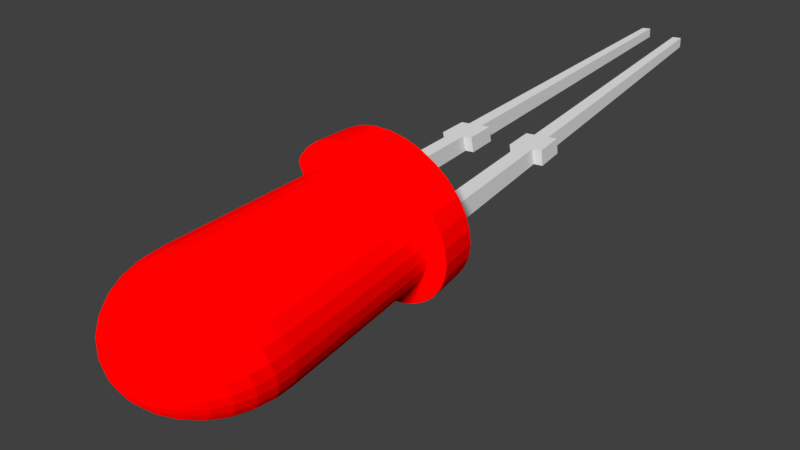 # Source: LED.blend  (saved by Blender 2.77.0; exported with 4.5.12 LTS)
import bpy
from mathutils import Matrix  # noqa: F401  (used for matrix-valued properties, if any)

bpy.ops.wm.read_factory_settings(use_empty=True)
scene = bpy.context.scene
scene.name = 'Scene'

# ---- collections
col_collection_1 = bpy.data.collections.new('Collection 1'); scene.collection.children.link(col_collection_1)

# ---- materials (node trees are filled in below, after node groups)
mat_led_epoxy = bpy.data.materials.new('LED Epoxy')
mat_led_epoxy.alpha_threshold = 0.0
mat_led_epoxy.use_transparent_shadow = False
mat_led_epoxy.diffuse_color = (1.0, 0.0, 0.0, 1.0)
mat_led_epoxy.roughness = 0.5
mat_chrome = bpy.data.materials.new('Chrome')
mat_chrome.alpha_threshold = 0.0
mat_chrome.use_transparent_shadow = False
mat_chrome.diffuse_color = (0.6038, 0.6038, 0.6038, 1.0)
mat_chrome.roughness = 0.5
mat_chip = bpy.data.materials.new('Chip')
mat_chip.alpha_threshold = 0.0
mat_chip.use_transparent_shadow = False
mat_chip.diffuse_color = (0.07999, 0.07999, 0.07999, 1.0)
mat_chip.roughness = 0.5
mat_gold = bpy.data.materials.new('Gold')
mat_gold.alpha_threshold = 0.0
mat_gold.use_transparent_shadow = False
mat_gold.diffuse_color = (0.6766, 0.8, 0.0, 1.0)
mat_gold.roughness = 0.5

# ---- material node trees

# ---- world
world_world = bpy.data.worlds.new('World'); scene.world = world_world
world_world.color = (0.05088, 0.05088, 0.05088)
world_world.use_sun_shadow = False
world_world.sun_shadow_jitter_overblur = 0.0
world_world.cycles.sampling_method = 'MANUAL'

# ---- cameras
cam_camera = bpy.data.cameras.new('Camera')
cam_camera.clip_end = 100.0
cam_camera.lens = 35.0
cam_camera.sensor_width = 58.93
cam_camera.sensor_height = 18.0
cam_camera.ortho_scale = 7.314
cam_camera.shift_x = -0.23
cam_camera.dof.focus_distance = 0.0
cam_camera.dof.aperture_fstop = 128.0

# ---- lights
light_lamp = bpy.data.lights.new('Lamp', 'SUN')
light_lamp.transmission_factor = 0.0
light_lamp.cutoff_distance = 30.0
light_lamp.angle = 0.1993
light_lamp.energy = 4.39
light_lamp.shadow_buffer_clip_start = 1.001
light_lamp.shadow_soft_size = 0.1
light_lamp.shadow_cascade_max_distance = 1000.0

# ---- meshes
me_led_leads = bpy.data.meshes.new('LED Leads')
me_led_leads.from_pydata([(0.0, 1.5, 0.7969), (0.0, 1.45, 3.797), (0.2829, 1.422, 3.797), (0.2926, 1.471, 0.7969), (-1.5, 1.448e-06, 0.7969), (-1.5, -1.231, 0.7969), (-1.379, -1.379, 0.7969), (-1.083, -1.621, 0.7969), (-0.7462, -1.802, 0.7969), (-0.3804, -1.913, 0.7969), (-6.354e-07, -1.95, 0.7969), (0.3804, -1.913, 0.7969), (0.7462, -1.802, 0.7969), (1.083, -1.621, 0.7969), (1.379, -1.379, 0.7969), (1.621, -1.083, 0.7969), (1.802, -0.7462, 0.7969), (1.913, -0.3804, 0.7969), (1.95, 1.472e-07, 0.7969), (1.913, 0.3804, 0.7969), (1.802, 0.7462, 0.7969), (1.621, 1.083, 0.7969), (1.379, 1.379, 0.7969), (1.083, 1.621, 0.7969), (0.7462, 1.802, 0.7969), (0.3804, 1.913, 0.7969), (0.0, 1.95, 0.7969), (-0.3804, 1.913, 0.7969), (-0.7462, 1.802, 0.7969), (-1.083, 1.621, 0.7969), (-1.379, 1.379, 0.7969), (-1.5, 1.231, 0.7969), (-1.471, 0.2926, 0.7969), (-1.471, -0.2926, 0.7969), (-1.386, -0.574, 0.7969), (-1.386, 0.574, 0.7969), (-1.247, 0.8334, 0.7969), (-1.247, -0.8334, 0.7969), (-1.061, -1.061, 0.7969), (-1.061, 1.061, 0.7969), (-0.8334, 1.247, 0.7969), (-0.8334, -1.247, 0.7969), (-0.574, 1.386, 0.7969), (-0.574, -1.386, 0.7969), (-0.2926, -1.471, 0.7969), (-0.2926, 1.471, 0.7969), (-4.888e-07, -1.5, 0.7969), (0.2926, -1.471, 0.7969), (0.574, -1.386, 0.7969), (0.574, 1.386, 0.7969), (0.8334, 1.247, 0.7969), (0.8334, -1.247, 0.7969), (1.061, -1.061, 0.7969), (1.061, 1.061, 0.7969), (1.247, 0.8334, 0.7969), (1.247, -0.8334, 0.7969), (1.386, 0.574, 0.7969), (1.386, -0.574, 0.7969), (1.471, -0.2926, 0.7969), (1.471, 0.2926, 0.7969), (1.5, 1.132e-07, 0.7969), (-0.2829, 1.422, 3.797), (0.5549, 1.34, 3.797), (-1.5, -1.231, -0.003061), (-1.5, 1.231, -0.003061), (-1.379, -1.379, -0.003061), (-1.083, -1.621, -0.003061), (-0.7462, -1.802, -0.003061), (-0.3804, -1.913, -0.003061), (-6.354e-07, -1.95, -0.003061), (0.3804, -1.913, -0.003061), (0.7462, -1.802, -0.003061), (1.083, -1.621, -0.003061), (1.379, -1.379, -0.003061), (1.621, -1.083, -0.003061), (1.802, -0.7462, -0.003061), (1.913, -0.3804, -0.003061), (1.95, 1.472e-07, -0.003061), (1.913, 0.3804, -0.003061), (1.802, 0.7462, -0.003061), (1.621, 1.083, -0.003061), (1.379, 1.379, -0.003061), (1.083, 1.621, -0.003061), (0.7462, 1.802, -0.003061), (0.3804, 1.913, -0.003061), (0.0, 1.95, -0.003061), (-0.3804, 1.913, -0.003061), (-0.7462, 1.802, -0.003061), (-1.083, 1.621, -0.003061), (-1.379, 1.379, -0.003061), (-1.45, 1.4e-06, 3.797), (-1.422, 0.2829, 3.797), (-1.422, 0.2829, 3.797), (-1.384, 0.4088, 3.797), (-1.34, 0.5549, 3.797), (-1.206, 0.8056, 3.797), (-1.025, 1.025, 3.797), (-0.8056, 1.206, 3.797), (-0.5549, 1.34, 3.797), (0.8056, 1.206, 3.797), (1.025, 1.025, 3.797), (1.206, 0.8056, 3.797), (1.34, 0.5549, 3.797), (1.422, 0.2829, 3.797), (1.45, 1.095e-07, 3.797), (1.422, -0.2829, 3.797), (1.34, -0.5549, 3.797), (1.206, -0.8056, 3.797), (1.025, -1.025, 3.797), (0.8056, -1.206, 3.797), (0.8056, -1.206, 3.797), (0.5549, -1.34, 3.797), (0.2829, -1.422, 3.797), (-4.725e-07, -1.45, 3.797), (-0.2829, -1.422, 3.797), (-0.5549, -1.34, 3.797), (-0.8056, -1.206, 3.797), (-1.025, -1.025, 3.797), (-1.206, -0.8056, 3.797), (-1.34, -0.5549, 3.797), (-1.422, -0.2829, 3.797), (-1.448, -0.02386, 3.797), (-1.45, 7.001e-07, 3.797), (-1.025, 0.0, 4.822), (-0.8056, 0.0, 5.003), (-0.7901, 0.1572, 5.003), (-1.006, 0.2, 4.822), (-1.206, 0.0, 4.603), (-1.182, 0.2352, 4.603), (-1.006, -0.2, 4.822), (-0.7901, -0.1572, 5.003), (-0.5549, 0.0, 5.137), (-0.5442, 0.1083, 5.137), (-0.7443, 0.3083, 5.003), (-0.9473, 0.3924, 4.822), (-1.34, 0.0, 4.352), (-1.314, 0.2613, 4.352), (-1.182, -0.2352, 4.603), (-1.114, 0.4614, 4.603), (-0.9473, -0.3924, 4.822), (-0.7443, -0.3083, 5.003), (-0.5442, -0.1083, 5.137), (-0.2829, 0.0, 5.219), (-0.2774, 0.05519, 5.219), (-0.5127, 0.2123, 5.137), (-0.6698, 0.4476, 5.003), (-0.8525, 0.5696, 4.822), (-1.422, 0.0, 4.08), (-1.395, 0.2774, 4.08), (-1.314, -0.2613, 4.352), (-1.238, 0.5127, 4.352), (-1.114, -0.4614, 4.603), (-1.002, 0.6698, 4.603), (-0.8525, -0.5696, 4.822), (-0.6698, -0.4476, 5.003), (-0.5127, -0.2123, 5.137), (-0.2774, -0.05519, 5.219), (1.384e-07, -3.341e-07, 5.247), (-0.2613, 0.1083, 5.219), (-0.4614, 0.3083, 5.137), (-0.5696, 0.5696, 5.003), (-0.725, 0.725, 4.822), (-1.45, 0.0, 3.797), (-1.395, -0.2774, 4.08), (-1.314, 0.5442, 4.08), (-1.238, -0.5127, 4.352), (-1.114, 0.7443, 4.352), (-1.002, -0.6698, 4.603), (-0.8525, 0.8525, 4.603), (-0.725, -0.725, 4.822), (-0.5696, -0.5696, 5.003), (-0.4614, -0.3083, 5.137), (-0.2613, -0.1083, 5.219), (-0.2352, 0.1572, 5.219), (-0.3924, 0.3924, 5.137), (-0.4476, 0.6698, 5.003), (-0.5696, 0.8525, 4.822), (-1.422, -0.2829, 3.797), (-1.34, 0.5549, 3.797), (-1.314, -0.5442, 4.08), (-1.182, 0.7901, 4.08), (-1.114, -0.7443, 4.352), (-0.9473, 0.9473, 4.352), (-0.8525, -0.8525, 4.603), (-0.6698, 1.002, 4.603), (-0.5696, -0.8525, 4.822), (-0.4476, -0.6698, 5.003), (-0.3924, -0.3924, 5.137), (-0.2352, -0.1572, 5.219), (-0.2, 0.2, 5.219), (-0.3083, 0.4614, 5.137), (-0.3083, 0.7443, 5.003), (-0.3924, 0.9473, 4.822), (-1.34, -0.5549, 3.797), (-1.206, 0.8056, 3.797), (-1.182, -0.7901, 4.08), (-1.006, 1.006, 4.08), (-0.9473, -0.9473, 4.352), (-0.7443, 1.114, 4.352), (-0.6698, -1.002, 4.603), (-0.4614, 1.114, 4.603), (-0.3924, -0.9473, 4.822), (-0.3083, -0.7443, 5.003), (-0.3083, -0.4614, 5.137), (-0.2, -0.2, 5.219), (-0.1572, 0.2352, 5.219), (-0.2123, 0.5127, 5.137), (-0.1572, 0.7901, 5.003), (-0.2, 1.006, 4.822), (-1.206, -0.8056, 3.797), (-1.025, 1.025, 3.797), (-1.006, -1.006, 4.08), (-0.7901, 1.182, 4.08), (-0.7443, -1.114, 4.352), (-0.5127, 1.238, 4.352), (-0.4614, -1.114, 4.603), (-0.2352, 1.182, 4.603), (-0.2, -1.006, 4.822), (-0.1572, -0.7901, 5.003), (-0.2123, -0.5127, 5.137), (-0.1572, -0.2352, 5.219), (-0.1083, 0.2613, 5.219), (-0.1083, 0.5442, 5.137), (5.008e-07, 0.8056, 5.003), (6.498e-07, 1.025, 4.822), (-1.025, -1.025, 3.797), (-0.8056, 1.206, 3.797), (-0.7901, -1.182, 4.08), (-0.5442, 1.314, 4.08), (-0.5127, -1.238, 4.352), (-0.2613, 1.314, 4.352), (-0.2352, -1.182, 4.603), (5.157e-07, 1.206, 4.603), (2.922e-07, -1.025, 4.822), (4.859e-07, -0.8056, 5.003), (-0.1083, -0.5442, 5.137), (-0.1083, -0.2613, 5.219), (-0.05519, 0.2774, 5.219), (4.71e-07, 0.5549, 5.137), (0.1572, 0.7901, 5.003), (0.2, 1.006, 4.822), (-0.8056, -1.206, 3.797), (-0.5549, 1.34, 3.797), (-0.5442, -1.314, 4.08), (-0.2774, 1.395, 4.08), (-0.2613, -1.314, 4.352), (6.349e-07, 1.34, 4.352), (2.922e-07, -1.206, 4.603), (0.2352, 1.182, 4.603), (0.2, -1.006, 4.822), (0.1572, -0.7901, 5.003), (4.487e-07, -0.5549, 5.137), (-0.05519, -0.2774, 5.219), (4.673e-07, 0.2829, 5.219), (0.1083, 0.5442, 5.137), (0.3083, 0.7443, 5.003), (0.3924, 0.9473, 4.822), (-0.5549, -1.34, 3.797), (-0.2829, 1.422, 3.797), (-0.2774, -1.395, 4.08), (6.349e-07, 1.422, 4.08), (1.879e-07, -1.34, 4.352), (0.2613, 1.314, 4.352), (0.2352, -1.182, 4.603), (0.4614, 1.114, 4.603), (0.3924, -0.9473, 4.822), (0.3083, -0.7443, 5.003), (0.1083, -0.5442, 5.137), (4.263e-07, -0.2829, 5.219), (0.05519, 0.2774, 5.219), (0.2123, 0.5127, 5.137), (0.4476, 0.6698, 5.003), (0.5696, 0.8525, 4.822), (-0.2829, -1.422, 3.797), (6.647e-07, 1.45, 3.797), (3.369e-07, -1.422, 4.08), (0.2774, 1.395, 4.08), (0.2613, -1.314, 4.352), (0.5127, 1.238, 4.352), (0.4614, -1.114, 4.603), (0.6698, 1.002, 4.603), (0.5696, -0.8525, 4.822), (0.4476, -0.6698, 5.003), (0.2123, -0.5127, 5.137), (0.05519, -0.2774, 5.219), (0.1083, 0.2613, 5.219), (0.3083, 0.4614, 5.137), (0.5696, 0.5696, 5.003), (0.725, 0.725, 4.822), (9.849e-08, -1.45, 3.797), (0.2829, 1.422, 3.797), (0.2774, -1.395, 4.08), (0.5442, 1.314, 4.08), (0.5127, -1.238, 4.352), (0.7443, 1.114, 4.352), (0.6698, -1.002, 4.603), (0.8525, 0.8525, 4.603), (0.725, -0.725, 4.822), (0.5696, -0.5696, 5.003), (0.3083, -0.4614, 5.137), (0.1083, -0.2613, 5.219), (0.1572, 0.2352, 5.219), (0.3924, 0.3924, 5.137), (0.6698, 0.4476, 5.003), (0.8525, 0.5696, 4.822), (0.2829, -1.422, 3.797), (0.5549, 1.34, 3.797), (0.5442, -1.314, 4.08), (0.7901, 1.182, 4.08), (0.7443, -1.114, 4.352), (0.9473, 0.9473, 4.352), (0.8525, -0.8525, 4.603), (1.002, 0.6698, 4.603), (0.8525, -0.5696, 4.822), (0.6698, -0.4476, 5.003), (0.3924, -0.3924, 5.137), (0.1572, -0.2352, 5.219), (0.2, 0.2, 5.219), (0.4614, 0.3083, 5.137), (0.7443, 0.3083, 5.003), (0.9473, 0.3924, 4.822), (0.5549, -1.34, 3.797), (0.8056, 1.206, 3.797), (0.7901, -1.182, 4.08), (1.006, 1.006, 4.08), (0.9473, -0.9473, 4.352), (1.114, 0.7443, 4.352), (1.002, -0.6698, 4.603), (1.114, 0.4614, 4.603), (0.9473, -0.3924, 4.822), (0.7443, -0.3083, 5.003), (0.4614, -0.3083, 5.137), (0.2, -0.2, 5.219), (0.2352, 0.1572, 5.219), (0.5127, 0.2123, 5.137), (0.7901, 0.1572, 5.003), (1.006, 0.2, 4.822), (1.025, 1.025, 3.797), (1.006, -1.006, 4.08), (1.182, 0.7901, 4.08), (1.114, -0.7443, 4.352), (1.238, 0.5127, 4.352), (1.114, -0.4614, 4.603), (1.182, 0.2352, 4.603), (1.006, -0.2, 4.822), (0.7901, -0.1572, 5.003), (0.5127, -0.2123, 5.137), (0.2352, -0.1572, 5.219), (0.2613, 0.1083, 5.219), (0.5442, 0.1083, 5.137), (0.8056, 1.767e-08, 5.003), (1.025, -1.76e-07, 4.822), (1.025, -1.025, 3.797), (1.206, 0.8056, 3.797), (1.182, -0.7901, 4.08), (1.314, 0.5442, 4.08), (1.238, -0.5127, 4.352), (1.314, 0.2613, 4.352), (1.182, -0.2352, 4.603), (1.206, -8.664e-08, 4.603), (0.5442, -0.1083, 5.137), (0.2613, -0.1083, 5.219), (0.2774, 0.05519, 5.219), (0.5549, -1.958e-08, 5.137), (1.206, -0.8056, 3.797), (1.34, 0.5549, 3.797), (1.314, -0.5442, 4.08), (1.395, 0.2774, 4.08), (1.314, -0.2613, 4.352), (1.34, -2.357e-07, 4.352), (0.2774, -0.05519, 5.219), (0.2829, -1.958e-08, 5.219), (1.34, -0.5549, 3.797), (1.422, 0.2829, 3.797), (1.395, -0.2774, 4.08), (1.422, -8.664e-08, 4.08), (1.422, -0.2829, 3.797), (1.45, -2.357e-07, 3.797)], [], [(0, 1, 2), (2, 3, 0), (4, 5, 6), (6, 7, 8), (8, 9, 10), (10, 11, 12), (12, 13, 14), (14, 15, 16), (16, 17, 18), (18, 19, 20), (20, 21, 22), (22, 23, 24), (24, 25, 26), (26, 27, 28), (28, 29, 30), (30, 31, 4), (30, 4, 32), (26, 28, 30), (22, 24, 26), (18, 20, 22), (14, 16, 18), (10, 12, 14), (6, 8, 10), (33, 4, 6), (34, 33, 6), (30, 32, 35), (30, 35, 36), (37, 34, 6), (38, 37, 6), (30, 36, 39), (30, 39, 40), (38, 6, 10), (41, 38, 10), (26, 30, 40), (26, 40, 42), (43, 41, 10), (44, 43, 10), (26, 42, 45), (26, 45, 0), (46, 44, 10), (47, 46, 10), (22, 26, 0), (22, 0, 3), (47, 10, 14), (48, 47, 14), (22, 3, 49), (22, 49, 50), (51, 48, 14), (52, 51, 14), (22, 50, 53), (22, 53, 54), (52, 14, 18), (55, 52, 18), (18, 22, 54), (18, 54, 56), (57, 55, 18), (58, 57, 18), (18, 56, 59), (60, 58, 18), (18, 59, 60), (1, 0, 45), (45, 61, 1), (3, 2, 62), (62, 49, 3), (63, 5, 4), (4, 31, 64), (4, 64, 63), (63, 65, 6), (6, 5, 63), (66, 7, 6), (6, 65, 66), (67, 8, 7), (7, 66, 67), (68, 9, 8), (8, 67, 68), (69, 10, 9), (9, 68, 69), (70, 11, 10), (10, 69, 70), (71, 12, 11), (11, 70, 71), (72, 13, 12), (12, 71, 72), (73, 14, 13), (13, 72, 73), (74, 15, 14), (14, 73, 74), (75, 16, 15), (15, 74, 75), (76, 17, 16), (16, 75, 76), (77, 18, 17), (17, 76, 77), (78, 19, 18), (18, 77, 78), (79, 20, 19), (19, 78, 79), (80, 21, 20), (20, 79, 80), (81, 22, 21), (21, 80, 81), (82, 23, 22), (22, 81, 82), (83, 24, 23), (23, 82, 83), (84, 25, 24), (24, 83, 84), (85, 26, 25), (25, 84, 85), (86, 27, 26), (26, 85, 86), (87, 28, 27), (27, 86, 87), (88, 29, 28), (28, 87, 88), (89, 30, 29), (29, 88, 89), (31, 30, 89), (89, 64, 31), (32, 4, 90), (91, 92, 32), (90, 91, 32), (35, 32, 92), (93, 94, 35), (92, 93, 35), (35, 94, 95), (95, 36, 35), (36, 95, 96), (96, 39, 36), (39, 96, 97), (97, 40, 39), (40, 97, 98), (98, 42, 40), (42, 98, 61), (61, 45, 42), (49, 62, 99), (99, 50, 49), (50, 99, 100), (100, 53, 50), (53, 100, 101), (101, 54, 53), (54, 101, 102), (102, 56, 54), (56, 102, 103), (103, 59, 56), (59, 103, 104), (104, 60, 59), (60, 104, 105), (105, 58, 60), (58, 105, 106), (106, 57, 58), (57, 106, 107), (107, 55, 57), (55, 107, 108), (108, 52, 55), (51, 52, 108), (109, 110, 51), (108, 109, 51), (48, 51, 110), (110, 109, 111), (110, 111, 48), (48, 111, 112), (112, 47, 48), (47, 112, 113), (113, 46, 47), (46, 113, 114), (114, 44, 46), (44, 114, 115), (115, 43, 44), (43, 115, 116), (116, 41, 43), (41, 116, 117), (117, 38, 41), (38, 117, 118), (118, 37, 38), (37, 118, 119), (119, 34, 37), (34, 119, 120), (120, 33, 34), (4, 33, 120), (121, 122, 90), (4, 120, 121), (121, 90, 4), (63, 64, 89), (89, 88, 87), (87, 86, 85), (85, 84, 83), (83, 82, 81), (81, 80, 79), (79, 78, 77), (77, 76, 75), (75, 74, 73), (73, 72, 71), (71, 70, 69), (69, 68, 67), (67, 66, 65), (65, 63, 89), (89, 87, 85), (85, 83, 81), (81, 79, 77), (77, 75, 73), (73, 71, 69), (69, 67, 65), (65, 89, 85), (85, 81, 77), (77, 73, 69), (69, 65, 85), (85, 77, 69), (123, 124, 125), (125, 126, 123), (127, 123, 126), (126, 128, 127), (129, 130, 124), (124, 123, 129), (124, 131, 132), (132, 125, 124), (126, 125, 133), (133, 134, 126), (135, 127, 128), (128, 136, 135), (137, 129, 123), (123, 127, 137), (128, 126, 134), (134, 138, 128), (139, 140, 130), (130, 129, 139), (130, 141, 131), (131, 124, 130), (131, 142, 143), (143, 132, 131), (125, 132, 144), (144, 133, 125), (134, 133, 145), (145, 146, 134), (147, 135, 136), (136, 148, 147), (149, 137, 127), (127, 135, 149), (136, 128, 138), (138, 150, 136), (151, 139, 129), (129, 137, 151), (138, 134, 146), (146, 152, 138), (153, 154, 140), (140, 139, 153), (140, 155, 141), (141, 130, 140), (141, 156, 142), (142, 131, 141), (142, 157, 143), (132, 143, 158), (158, 144, 132), (133, 144, 159), (159, 145, 133), (146, 145, 160), (160, 161, 146), (122, 162, 147), (147, 148, 91), (147, 91, 122), (163, 149, 135), (135, 147, 163), (148, 136, 150), (150, 164, 148), (165, 151, 137), (137, 149, 165), (150, 138, 152), (152, 166, 150), (167, 153, 139), (139, 151, 167), (152, 146, 161), (161, 168, 152), (169, 170, 154), (154, 153, 169), (154, 171, 155), (155, 140, 154), (155, 172, 156), (156, 141, 155), (156, 157, 142), (143, 157, 158), (144, 158, 173), (173, 159, 144), (145, 159, 174), (174, 160, 145), (161, 160, 175), (175, 176, 161), (121, 177, 163), (163, 147, 162), (163, 162, 121), (93, 91, 148), (148, 164, 178), (148, 178, 93), (179, 165, 149), (149, 163, 179), (164, 150, 166), (166, 180, 164), (181, 167, 151), (151, 165, 181), (166, 152, 168), (168, 182, 166), (183, 169, 153), (153, 167, 183), (168, 161, 176), (176, 184, 168), (185, 186, 170), (170, 169, 185), (170, 187, 171), (171, 154, 170), (171, 188, 172), (172, 155, 171), (172, 157, 156), (158, 157, 173), (159, 173, 189), (189, 174, 159), (160, 174, 190), (190, 175, 160), (176, 175, 191), (191, 192, 176), (193, 179, 163), (163, 177, 193), (94, 178, 164), (164, 180, 194), (164, 194, 94), (195, 181, 165), (165, 179, 195), (180, 166, 182), (182, 196, 180), (197, 183, 167), (167, 181, 197), (182, 168, 184), (184, 198, 182), (199, 185, 169), (169, 183, 199), (184, 176, 192), (192, 200, 184), (201, 202, 186), (186, 185, 201), (186, 203, 187), (187, 170, 186), (187, 204, 188), (188, 171, 187), (188, 157, 172), (173, 157, 189), (174, 189, 205), (205, 190, 174), (175, 190, 206), (206, 191, 175), (192, 191, 207), (207, 208, 192), (209, 195, 179), (179, 193, 209), (95, 194, 180), (180, 196, 210), (180, 210, 95), (211, 197, 181), (181, 195, 211), (196, 182, 198), (198, 212, 196), (213, 199, 183), (183, 197, 213), (198, 184, 200), (200, 214, 198), (215, 201, 185), (185, 199, 215), (200, 192, 208), (208, 216, 200), (217, 218, 202), (202, 201, 217), (202, 219, 203), (203, 186, 202), (203, 220, 204), (204, 187, 203), (204, 157, 188), (189, 157, 205), (190, 205, 221), (221, 206, 190), (191, 206, 222), (222, 207, 191), (208, 207, 223), (223, 224, 208), (225, 211, 195), (195, 209, 225), (96, 210, 196), (196, 212, 226), (196, 226, 96), (227, 213, 197), (197, 211, 227), (212, 198, 214), (214, 228, 212), (229, 215, 199), (199, 213, 229), (214, 200, 216), (216, 230, 214), (231, 217, 201), (201, 215, 231), (216, 208, 224), (224, 232, 216), (233, 234, 218), (218, 217, 233), (218, 235, 219), (219, 202, 218), (219, 236, 220), (220, 203, 219), (220, 157, 204), (205, 157, 221), (206, 221, 237), (237, 222, 206), (207, 222, 238), (238, 223, 207), (224, 223, 239), (239, 240, 224), (241, 227, 211), (211, 225, 241), (97, 226, 212), (212, 228, 242), (212, 242, 97), (243, 229, 213), (213, 227, 243), (228, 214, 230), (230, 244, 228), (245, 231, 215), (215, 229, 245), (230, 216, 232), (232, 246, 230), (247, 233, 217), (217, 231, 247), (232, 224, 240), (240, 248, 232), (249, 250, 234), (234, 233, 249), (234, 251, 235), (235, 218, 234), (235, 252, 236), (236, 219, 235), (236, 157, 220), (221, 157, 237), (222, 237, 253), (253, 238, 222), (223, 238, 254), (254, 239, 223), (240, 239, 255), (255, 256, 240), (257, 243, 227), (227, 241, 257), (98, 242, 228), (228, 244, 258), (228, 258, 98), (259, 245, 229), (229, 243, 259), (244, 230, 246), (246, 260, 244), (261, 247, 231), (231, 245, 261), (246, 232, 248), (248, 262, 246), (263, 249, 233), (233, 247, 263), (248, 240, 256), (256, 264, 248), (265, 266, 250), (250, 249, 265), (250, 267, 251), (251, 234, 250), (251, 268, 252), (252, 235, 251), (252, 157, 236), (237, 157, 253), (238, 253, 269), (269, 254, 238), (239, 254, 270), (270, 255, 239), (256, 255, 271), (271, 272, 256), (273, 259, 243), (243, 257, 273), (61, 258, 244), (244, 260, 274), (244, 274, 61), (275, 261, 245), (245, 259, 275), (260, 246, 262), (262, 276, 260), (277, 263, 247), (247, 261, 277), (262, 248, 264), (264, 278, 262), (279, 265, 249), (249, 263, 279), (264, 256, 272), (272, 280, 264), (281, 282, 266), (266, 265, 281), (266, 283, 267), (267, 250, 266), (267, 284, 268), (268, 251, 267), (268, 157, 252), (253, 157, 269), (254, 269, 285), (285, 270, 254), (255, 270, 286), (286, 271, 255), (272, 271, 287), (287, 288, 272), (289, 275, 259), (259, 273, 289), (274, 260, 276), (276, 290, 274), (291, 277, 261), (261, 275, 291), (276, 262, 278), (278, 292, 276), (293, 279, 263), (263, 277, 293), (278, 264, 280), (280, 294, 278), (295, 281, 265), (265, 279, 295), (280, 272, 288), (288, 296, 280), (297, 298, 282), (282, 281, 297), (282, 299, 283), (283, 266, 282), (283, 300, 284), (284, 267, 283), (284, 157, 268), (269, 157, 285), (270, 285, 301), (301, 286, 270), (271, 286, 302), (302, 287, 271), (288, 287, 303), (303, 304, 288), (305, 291, 275), (275, 289, 305), (290, 276, 292), (292, 306, 290), (307, 293, 277), (277, 291, 307), (292, 278, 294), (294, 308, 292), (309, 295, 279), (279, 293, 309), (294, 280, 296), (296, 310, 294), (311, 297, 281), (281, 295, 311), (296, 288, 304), (304, 312, 296), (313, 314, 298), (298, 297, 313), (298, 315, 299), (299, 282, 298), (299, 316, 300), (300, 283, 299), (300, 157, 284), (285, 157, 301), (286, 301, 317), (317, 302, 286), (287, 302, 318), (318, 303, 287), (304, 303, 319), (319, 320, 304), (321, 307, 291), (291, 305, 321), (306, 292, 308), (308, 322, 306), (323, 309, 293), (293, 307, 323), (308, 294, 310), (310, 324, 308), (325, 311, 295), (295, 309, 325), (310, 296, 312), (312, 326, 310), (327, 313, 297), (297, 311, 327), (312, 304, 320), (320, 328, 312), (329, 330, 314), (314, 313, 329), (314, 331, 315), (315, 298, 314), (315, 332, 316), (316, 299, 315), (316, 157, 300), (301, 157, 317), (302, 317, 333), (333, 318, 302), (303, 318, 334), (334, 319, 303), (320, 319, 335), (335, 336, 320), (110, 109, 323), (323, 307, 321), (323, 321, 110), (322, 308, 324), (324, 337, 322), (338, 325, 309), (309, 323, 338), (324, 310, 326), (326, 339, 324), (340, 327, 311), (311, 325, 340), (326, 312, 328), (328, 341, 326), (342, 329, 313), (313, 327, 342), (328, 320, 336), (336, 343, 328), (344, 345, 330), (330, 329, 344), (330, 346, 331), (331, 314, 330), (331, 347, 332), (332, 315, 331), (332, 157, 316), (317, 157, 333), (318, 333, 348), (348, 334, 318), (319, 334, 349), (349, 335, 319), (336, 335, 350), (350, 351, 336), (352, 338, 323), (109, 110, 352), (352, 323, 109), (337, 324, 339), (339, 353, 337), (354, 340, 325), (325, 338, 354), (339, 326, 341), (341, 355, 339), (356, 342, 327), (327, 340, 356), (341, 328, 343), (343, 357, 341), (358, 344, 329), (329, 342, 358), (343, 336, 351), (351, 359, 343), (351, 350, 345), (345, 344, 351), (345, 360, 346), (346, 330, 345), (346, 361, 347), (347, 331, 346), (347, 157, 332), (333, 157, 348), (334, 348, 362), (362, 349, 334), (335, 349, 363), (363, 350, 335), (364, 354, 338), (338, 352, 364), (353, 339, 355), (355, 365, 353), (366, 356, 340), (340, 354, 366), (355, 341, 357), (357, 367, 355), (368, 358, 342), (342, 356, 368), (357, 343, 359), (359, 369, 357), (359, 351, 344), (344, 358, 359), (350, 363, 360), (360, 345, 350), (360, 370, 361), (361, 346, 360), (361, 157, 347), (348, 157, 362), (349, 362, 371), (371, 363, 349), (372, 366, 354), (354, 364, 372), (365, 355, 367), (367, 373, 365), (374, 368, 356), (356, 366, 374), (367, 357, 369), (369, 375, 367), (369, 359, 358), (358, 368, 369), (363, 371, 370), (370, 360, 363), (370, 157, 361), (362, 157, 371), (376, 374, 366), (366, 372, 376), (373, 367, 375), (375, 377, 373), (375, 369, 368), (368, 374, 375), (371, 157, 370), (377, 375, 374), (374, 376, 377)])
me_led_leads.materials.append(mat_led_epoxy)
me_led_leads.use_remesh_preserve_volume = False
me_led_leads.use_remesh_preserve_attributes = False
me_led_leads.use_mirror_vertex_groups = False
me_led_leads.update()
me_mesh = bpy.data.meshes.new('Mesh')
me_mesh.from_pydata([(0.01514, 0.0001411, 0.0), (0.01514, 0.08013, 0.0), (0.01814, 0.08013, 0.0), (0.01814, 0.09012, 0.0), (0.01514, 0.09012, 0.0), (0.01514, 0.2541, 0.0), (0.01014, 0.2551, 0.0), (0.01014, 0.2541, 0.0), (0.01014, 0.09012, 0.0), (0.009142, 0.09012, 0.0), (0.007142, 0.09012, 0.0), (0.007142, 0.08013, 0.0), (0.01014, 0.08013, 0.0), (0.01014, 0.02014, 0.0), (0.0001415, 0.02014, 0.0), (-0.004859, 0.00514, 0.0), (-0.004859, 0.0004251, 0.0), (-0.003742, 0.00125, 0.0), (-0.0025, 0.002054, 0.0), (-0.00167, 0.002494, 0.0), (-0.001036, 0.002745, 0.0), (-0.0004973, 0.002876, 0.0), (-8.146e-10, 0.002917, 0.0), (0.0004973, 0.002876, 0.0), (0.001036, 0.002745, 0.0), (0.00167, 0.002494, 0.0), (0.0025, 0.002054, 0.0), (0.003742, 0.00125, 0.0), (0.005243, 0.0001411, 0.0), (0.005387, 0.0001411, 0.0002687), (0.005719, 0.0001411, 0.001362), (0.005831, 0.0001411, 0.0025), (0.005719, 0.0001411, 0.003638), (0.005387, 0.0001411, 0.004731), (0.005243, 0.0001411, 0.005), (0.01514, 0.0001411, 0.005), (0.01514, 0.08013, 0.005), (0.01814, 0.08013, 0.005), (0.01814, 0.09012, 0.005), (0.01514, 0.09012, 0.005), (0.01514, 0.2541, 0.005), (0.01014, 0.2551, 0.005), (0.01014, 0.2541, 0.005), (0.01014, 0.09012, 0.005), (0.009142, 0.09012, 0.005), (0.007142, 0.09012, 0.005), (0.007142, 0.08013, 0.005), (0.01014, 0.08013, 0.005), (0.01014, 0.02014, 0.005), (0.0001415, 0.02014, 0.005), (-0.004859, 0.00514, 0.005), (-0.004859, 0.0004251, 0.005), (-0.004859, 0.0006176, 0.004513), (-0.004859, 0.0008718, 0.003466), (-0.004859, 0.0009512, 0.0025), (-0.004859, 0.0008718, 0.001534), (-0.004859, 0.0006176, 0.0004875), (-0.004989, 1.49e-10, -0.0008334), (-0.004243, 1.49e-10, -0.001743), (-0.003333, 1.49e-10, -0.002489), (-0.002296, 2.98e-10, -0.003043), (-0.001171, 2.98e-10, -0.003385), (-1.955e-09, 2.98e-10, -0.0035), (0.001171, 2.98e-10, -0.003385), (0.002296, 2.98e-10, -0.003043), (0.003333, 1.49e-10, -0.002489), (0.004243, 1.49e-10, -0.001743), (0.004989, 1.49e-10, -0.0008334), (0.005543, 1.49e-10, 0.0002039), (0.005885, 0.0, 0.001329), (0.006, 0.0, 0.0025), (0.005885, 0.0, 0.003671), (0.005543, 0.0, 0.004796), (0.003742, 0.00125, 0.005), (0.0025, 0.002054, 0.005), (0.00167, 0.002494, 0.005), (0.001036, 0.002745, 0.005), (0.0004973, 0.002876, 0.005), (0.0, 0.002917, 0.005), (-0.0004973, 0.002876, 0.005), (-0.001036, 0.002745, 0.005), (-0.00167, 0.002494, 0.005), (-0.0025, 0.002054, 0.005), (-0.003742, 0.00125, 0.005), (-0.005543, 1.49e-10, 0.0002039), (-0.005543, 0.0, 0.004796), (-0.005885, 0.0, 0.003671), (-0.006, 0.0, 0.0025), (-0.005885, 0.0, 0.001329), (-0.003536, 1.49e-10, -0.001036), (-0.002778, 1.49e-10, -0.001657), (-0.001913, 1.49e-10, -0.002119), (-1.629e-09, 1.49e-10, -0.0025), (0.001913, 1.49e-10, -0.002119), (0.002778, 1.49e-10, -0.001657), (0.003536, 1.49e-10, -0.001036), (0.004904, 0.0, 0.001525), (0.005, 0.0, 0.0025), (0.004904, 0.0, 0.003475), (0.004989, 0.0, 0.005833), (0.004243, -2.98e-10, 0.006743), (0.003333, -2.98e-10, 0.007489), (0.002296, -2.98e-10, 0.008043), (0.001171, -2.98e-10, 0.008385), (0.0, -2.98e-10, 0.0085), (-0.001171, -2.98e-10, 0.008385), (-0.002296, -2.98e-10, 0.008043), (-0.003333, -2.98e-10, 0.007489), (-0.004243, -2.98e-10, 0.006743), (-0.004989, 0.0, 0.005833), (-0.004619, 0.0, 0.004413), (-0.005, 0.0, 0.0025), (-0.004619, 1.49e-10, 0.0005866), (-0.004157, 1.49e-10, -0.0002778), (-0.0009755, 1.49e-10, -0.002404), (0.0009755, 1.49e-10, -0.002404), (0.004157, 1.49e-10, -0.0002779), (0.004619, 1.49e-10, 0.0005866), (0.004619, 0.0, 0.004413), (0.004157, 0.0, 0.005278), (0.002778, -2.98e-10, 0.006657), (0.001913, -2.98e-10, 0.007119), (0.0, -2.98e-10, 0.0075), (-0.001913, -2.98e-10, 0.007119), (-0.002778, -2.98e-10, 0.006657), (-0.003536, -2.98e-10, 0.006036), (-0.004157, 0.0, 0.005278), (-0.004904, 0.0, 0.003475), (-0.004904, 0.0, 0.001525), (-0.0025, 0.0015, 5.574e-05), (-0.002444, 0.0015, 0.0), (0.0, 0.005, 0.0025), (0.002444, 0.0015, 0.0), (0.0025, 0.0015, 5.574e-05), (0.003536, -2.98e-10, 0.006036), (0.0009755, -2.98e-10, 0.007404), (-0.0009754, -2.98e-10, 0.007404), (-0.0025, 0.001464, 7.903e-10), (0.0025, 0.001464, 0.0), (0.0025, 0.0015, 0.004944), (0.002444, 0.0015, 0.005), (-0.002444, 0.0015, 0.005), (-0.0025, 0.0015, 0.004944), (-0.002475, 0.0015, 2.513e-05), (-0.0025, 0.0, 0.0), (0.002475, 0.0015, 2.513e-05), (0.0025, 0.0, 0.0), (0.0025, 0.001464, 0.005), (0.0025, 0.0, 0.005), (-0.0025, 0.001464, 0.005), (-0.002475, 0.0015, 0.004975), (0.002475, 0.0015, 0.004975), (0.0004, 0.0, 0.0025), (0.0003464, 0.0, 0.0027), (0.0002, 0.0, 0.002846), (0.0, 0.0, 0.0029), (-0.0002, 0.0, 0.002846), (-0.0003464, 0.0, 0.0027), (-0.0004, 0.0, 0.0025), (-0.0025, 0.0, 0.005), (0.0003464, 0.0, 0.0023), (-0.0003464, 0.0, 0.0023), (-0.0002, 0.0, 0.002154), (0.0, 0.0, 0.0021), (0.0002, 0.0, 0.002154), (-0.004859, 0.02014, 0.0), (-0.009859, 0.02014, 0.0), (-0.009859, 0.08013, 0.0), (-0.006859, 0.08013, 0.0), (-0.006859, 0.09012, 0.0), (-0.009859, 0.09012, 0.0), (-0.009859, 0.2751, 0.0), (-0.01486, 0.2751, 0.0), (-0.01486, 0.09512, 0.0), (-0.01486, 0.09012, 0.0), (-0.01786, 0.09012, 0.0), (-0.01786, 0.08013, 0.0), (-0.01486, 0.08013, 0.0), (-0.01486, 0.07513, 0.0), (-0.01486, 0.04013, 0.0), (-0.01486, 0.02014, 0.0), (-0.01486, 0.02014, 0.0), (-0.01486, 0.01014, 0.0), (-0.01486, 0.0001411, 0.0), (-0.009859, 0.0001411, 0.0), (-0.009859, 0.00514, 0.0), (-0.009859, 0.00514, 0.005), (-0.004859, 0.02014, 0.005), (-0.009859, 0.02014, 0.005), (-0.009859, 0.08013, 0.005), (-0.006859, 0.08013, 0.005), (-0.006859, 0.09012, 0.005), (-0.009859, 0.09012, 0.005), (-0.009859, 0.2751, 0.005), (-0.01486, 0.2751, 0.005), (-0.01486, 0.09512, 0.005), (-0.01486, 0.09012, 0.005), (-0.01786, 0.09012, 0.005), (-0.01786, 0.08013, 0.005), (-0.01486, 0.08013, 0.005), (-0.01486, 0.07513, 0.005), (-0.01486, 0.04013, 0.005), (-0.01486, 0.02014, 0.005), (-0.01486, 0.02014, 0.005), (-0.01486, 0.01014, 0.005), (-0.01486, 0.0001411, 0.005), (-0.009859, 0.0001411, 0.005), (-0.01238, 0.0001411, 0.0025), (-0.01232, 0.0001411, 0.0023), (-0.01218, 0.0001411, 0.002154), (-0.01198, 0.0001411, 0.0021), (-0.01178, 0.0001411, 0.002154), (-0.01163, 0.0001411, 0.0023), (-0.01158, 0.0001411, 0.0025), (-0.01163, 0.0001411, 0.0027), (-0.01178, 0.0001411, 0.002846), (-0.01198, 0.0001411, 0.0029), (-0.01218, 0.0001411, 0.002846), (-0.01232, 0.0001411, 0.0027), (-0.01235, 2.219e-10, 0.0027), (-0.0124, 2.238e-10, 0.0025), (-0.01235, 2.219e-10, 0.0023), (-0.01229, -0.0003313, 0.0027), (-0.01235, -0.0003341, 0.0025), (-0.0122, 2.168e-10, 0.002846), (-0.0122, 2.168e-10, 0.002154), (-0.01229, -0.0003313, 0.0023), (-0.01213, -0.000657, 0.0027), (-0.01218, -0.0006626, 0.0025), (-0.01215, -0.0003237, 0.002846), (-0.012, 2.098e-10, 0.0029), (-0.012, 2.098e-10, 0.0021), (-0.01215, -0.0003237, 0.002154), (-0.01213, -0.000657, 0.0023), (-0.01186, -0.0009715, 0.0027), (-0.01191, -0.0009797, 0.0025), (-0.01199, -0.0006419, 0.002846), (-0.01195, -0.0003133, 0.0029), (-0.0118, 2.028e-10, 0.002846), (-0.0118, 2.028e-10, 0.002154), (-0.01195, -0.0003133, 0.0021), (-0.01199, -0.0006419, 0.002154), (-0.01186, -0.0009715, 0.0023), (-0.0115, -0.001269, 0.0027), (-0.01154, -0.00128, 0.0025), (-0.01173, -0.0009491, 0.002846), (-0.0118, -0.0006212, 0.0029), (-0.01175, -0.0003028, 0.002846), (-0.01165, 1.977e-10, 0.0027), (-0.01165, 1.977e-10, 0.0023), (-0.01175, -0.0003028, 0.002154), (-0.0118, -0.0006212, 0.0021), (-0.01173, -0.0009491, 0.002154), (-0.0115, -0.001269, 0.0023), (-0.01103, -0.001545, 0.0027), (-0.01108, -0.001558, 0.0025), (-0.01137, -0.00124, 0.002846), (-0.01154, -0.0009184, 0.0029), (-0.0116, -0.0006005, 0.002846), (-0.01161, -0.0002952, 0.0027), (-0.0116, 1.958e-10, 0.0025), (-0.01161, -0.0002952, 0.0023), (-0.0116, -0.0006005, 0.002154), (-0.01154, -0.0009184, 0.0021), (-0.01137, -0.00124, 0.002154), (-0.01103, -0.001545, 0.0023), (-0.01049, -0.001795, 0.0027), (-0.01053, -0.00181, 0.0025), (-0.01092, -0.00151, 0.002846), (-0.0112, -0.0012, 0.0029), (-0.01136, -0.0008878, 0.002846), (-0.01146, -0.0005853, 0.0027), (-0.01155, -0.0002924, 0.0025), (-0.01146, -0.0005853, 0.0023), (-0.01136, -0.0008878, 0.002154), (-0.0112, -0.0012, 0.0021), (-0.01092, -0.00151, 0.002154), (-0.01049, -0.001795, 0.0023), (-0.009863, -0.002014, 0.0027), (-0.009896, -0.002031, 0.0025), (-0.01038, -0.001754, 0.002846), (-0.01076, -0.001461, 0.0029), (-0.01102, -0.00116, 0.002846), (-0.01122, -0.0008654, 0.0027), (-0.01141, -0.0005798, 0.0025), (-0.01122, -0.0008654, 0.0023), (-0.01102, -0.00116, 0.002154), (-0.01076, -0.001461, 0.0021), (-0.01038, -0.001754, 0.002154), (-0.009863, -0.002014, 0.0023), (-0.009173, -0.002198, 0.0027), (-0.0092, -0.002217, 0.0025), (-0.009774, -0.001968, 0.002846), (-0.01024, -0.001697, 0.0029), (-0.0106, -0.001412, 0.002846), (-0.0109, -0.001131, 0.0027), (-0.01117, -0.0008572, 0.0025), (-0.0109, -0.001131, 0.0023), (-0.0106, -0.001412, 0.002154), (-0.01024, -0.001697, 0.0021), (-0.009774, -0.001968, 0.002154), (-0.009173, -0.002198, 0.0023), (-0.008429, -0.002345, 0.0027), (-0.008449, -0.002365, 0.0025), (-0.0091, -0.002148, 0.002846), (-0.009653, -0.001904, 0.0029), (-0.0101, -0.00164, 0.002846), (-0.01049, -0.001377, 0.0027), (-0.01085, -0.00112, 0.0025), (-0.01049, -0.001377, 0.0023), (-0.0101, -0.00164, 0.002154), (-0.009653, -0.001904, 0.0021), (-0.0091, -0.002148, 0.002154), (-0.008429, -0.002345, 0.0023), (-0.007643, -0.002452, 0.0027), (-0.007656, -0.002473, 0.0025), (-0.008373, -0.002291, 0.002846), (-0.009, -0.002078, 0.0029), (-0.009531, -0.001841, 0.002846), (-0.009998, -0.001599, 0.0027), (-0.01044, -0.001364, 0.0025), (-0.009998, -0.001599, 0.0023), (-0.009531, -0.001841, 0.002154), (-0.009, -0.002078, 0.0021), (-0.008373, -0.002291, 0.002154), (-0.007643, -0.002452, 0.0023), (-0.006828, -0.002517, 0.0027), (-0.006835, -0.002538, 0.0025), (-0.007605, -0.002395, 0.002846), (-0.008296, -0.002217, 0.0029), (-0.0089, -0.002009, 0.002846), (-0.009442, -0.001794, 0.0027), (-0.00996, -0.001584, 0.0025), (-0.009442, -0.001794, 0.0023), (-0.0089, -0.002009, 0.002154), (-0.008296, -0.002217, 0.0021), (-0.007605, -0.002395, 0.002154), (-0.006828, -0.002517, 0.0023), (-0.006, -0.002539, 0.0027), (-0.006, -0.00256, 0.0025), (-0.006809, -0.002459, 0.002846), (-0.007553, -0.002318, 0.0029), (-0.00822, -0.002143, 0.002846), (-0.008827, -0.001958, 0.0027), (-0.009409, -0.001777, 0.0025), (-0.008827, -0.001958, 0.0023), (-0.00822, -0.002143, 0.002154), (-0.007553, -0.002318, 0.0021), (-0.006809, -0.002459, 0.002154), (-0.006, -0.002539, 0.0023), (-0.005172, -0.002517, 0.0027), (-0.005165, -0.002538, 0.0025), (-0.006, -0.00248, 0.002846), (-0.006783, -0.002379, 0.0029), (-0.007501, -0.002241, 0.002846), (-0.008164, -0.002089, 0.0027), (-0.0088, -0.00194, 0.0025), (-0.008164, -0.002089, 0.0023), (-0.007501, -0.002241, 0.002154), (-0.006783, -0.002379, 0.0021), (-0.006, -0.00248, 0.002154), (-0.005172, -0.002517, 0.0023), (-0.004357, -0.002452, 0.0027), (-0.004344, -0.002473, 0.0025), (-0.005191, -0.002459, 0.002846), (-0.006, -0.0024, 0.0029), (-0.006757, -0.0023, 0.002846), (-0.007463, -0.002184, 0.0027), (-0.008143, -0.002069, 0.0025), (-0.007463, -0.002184, 0.0023), (-0.006757, -0.0023, 0.002154), (-0.006, -0.0024, 0.0021), (-0.005191, -0.002459, 0.002154), (-0.004357, -0.002452, 0.0023), (-0.003571, -0.002345, 0.0027), (-0.003551, -0.002365, 0.0025), (-0.004395, -0.002395, 0.002846), (-0.005217, -0.002379, 0.0029), (-0.006, -0.00232, 0.002846), (-0.006738, -0.002242, 0.0027), (-0.007449, -0.002164, 0.0025), (-0.006738, -0.002242, 0.0023), (-0.006, -0.00232, 0.002154), (-0.005217, -0.002379, 0.0021), (-0.004395, -0.002395, 0.002154), (-0.003571, -0.002345, 0.0023), (-0.002827, -0.002198, 0.0027), (-0.0028, -0.002217, 0.0025), (-0.003627, -0.002291, 0.002846), (-0.004447, -0.002318, 0.0029), (-0.005243, -0.0023, 0.002846), (-0.006, -0.002261, 0.0027), (-0.006731, -0.002221, 0.0025), (-0.006, -0.002261, 0.0023), (-0.005243, -0.0023, 0.002154), (-0.004447, -0.002318, 0.0021), (-0.003627, -0.002291, 0.002154), (-0.002827, -0.002198, 0.0023), (-0.002137, -0.002014, 0.0027), (-0.002104, -0.002031, 0.0025), (-0.0029, -0.002148, 0.002846), (-0.003704, -0.002217, 0.0029), (-0.004499, -0.002241, 0.002846), (-0.005262, -0.002242, 0.0027), (-0.006, -0.00224, 0.0025), (-0.005262, -0.002242, 0.0023), (-0.004499, -0.002241, 0.002154), (-0.003704, -0.002217, 0.0021), (-0.0029, -0.002148, 0.002154), (-0.002137, -0.002014, 0.0023), (-0.001512, -0.001795, 0.0027), (-0.001475, -0.00181, 0.0025), (-0.002226, -0.001968, 0.002846), (-0.003, -0.002078, 0.0029), (-0.00378, -0.002143, 0.002846), (-0.004537, -0.002184, 0.0027), (-0.005269, -0.002221, 0.0025), (-0.004537, -0.002184, 0.0023), (-0.00378, -0.002143, 0.002154), (-0.003, -0.002078, 0.0021), (-0.002226, -0.001968, 0.002154), (-0.001512, -0.001795, 0.0023), (-0.0009651, -0.001545, 0.0027), (-0.0009225, -0.001558, 0.0025), (-0.001616, -0.001754, 0.002846), (-0.002347, -0.001904, 0.0029), (-0.0031, -0.002009, 0.002846), (-0.003836, -0.002089, 0.0027), (-0.004551, -0.002164, 0.0025), (-0.003836, -0.002089, 0.0023), (-0.0031, -0.002009, 0.002154), (-0.002347, -0.001904, 0.0021), (-0.001616, -0.001754, 0.002154), (-0.0009651, -0.001545, 0.0023), (-0.0005038, -0.001269, 0.0027), (-0.0004574, -0.00128, 0.0025), (-0.001081, -0.00151, 0.002846), (-0.001757, -0.001697, 0.0029), (-0.002469, -0.001841, 0.002846), (-0.003173, -0.001958, 0.0027), (-0.003857, -0.002069, 0.0025), (-0.003173, -0.001958, 0.0023), (-0.002469, -0.001841, 0.002154), (-0.001757, -0.001697, 0.0021), (-0.001081, -0.00151, 0.002154), (-0.0005038, -0.001269, 0.0023), (-0.0001367, -0.0009715, 0.0027), (-8.717e-05, -0.0009797, 0.0025), (-0.0006306, -0.00124, 0.002846), (-0.00124, -0.001461, 0.0029), (-0.001899, -0.00164, 0.002846), (-0.002558, -0.001794, 0.0027), (-0.0032, -0.00194, 0.0025), (-0.002558, -0.001794, 0.0023), (-0.001899, -0.00164, 0.002154), (-0.00124, -0.001461, 0.0021), (-0.0006306, -0.00124, 0.002154), (-0.0001367, -0.0009715, 0.0023), (0.0001302, -0.000657, 0.0027), (0.0001819, -0.0006626, 0.0025), (-0.0002719, -0.0009491, 0.002846), (-0.0008038, -0.0012, 0.0029), (-0.001399, -0.001412, 0.002846), (-0.002002, -0.001599, 0.0027), (-0.002591, -0.001777, 0.0025), (-0.002002, -0.001599, 0.0023), (-0.001399, -0.001412, 0.002154), (-0.0008038, -0.0012, 0.0021), (-0.0002719, -0.0009491, 0.002154), (0.0001302, -0.000657, 0.0023), (0.0002921, -0.0003313, 0.0027), (0.0003452, -0.0003341, 0.0025), (-1.126e-05, -0.0006419, 0.002846), (-0.0004567, -0.0009184, 0.0029), (-0.0009771, -0.00116, 0.002846), (-0.001515, -0.001377, 0.0027), (-0.00204, -0.001584, 0.0025), (-0.001515, -0.001377, 0.0023), (-0.0009771, -0.00116, 0.002154), (-0.0004567, -0.0009184, 0.0021), (-1.126e-05, -0.0006419, 0.002154), (0.0002921, -0.0003313, 0.0023), (0.000147, -0.0003237, 0.002846), (-0.0002044, -0.0006212, 0.0029), (-0.0006415, -0.0008878, 0.002846), (-0.001104, -0.001131, 0.0027), (-0.001557, -0.001364, 0.0025), (-0.001104, -0.001131, 0.0023), (-0.0006415, -0.0008878, 0.002154), (-0.0002044, -0.0006212, 0.0021), (0.000147, -0.0003237, 0.002154), (-5.133e-05, -0.0003133, 0.0029), (-0.0003976, -0.0006005, 0.002846), (-0.0007768, -0.0008654, 0.0027), (-0.00115, -0.00112, 0.0025), (-0.0007768, -0.0008654, 0.0023), (-0.0003976, -0.0006005, 0.002154), (-5.133e-05, -0.0003133, 0.0021), (-0.0002496, -0.0003028, 0.002846), (-0.0005391, -0.0005853, 0.0027), (-0.0008263, -0.0008572, 0.0025), (-0.0005391, -0.0005853, 0.0023), (-0.0002496, -0.0003028, 0.002154), (-0.0003948, -0.0002952, 0.0027), (-0.0005908, -0.0005798, 0.0025), (-0.0003948, -0.0002952, 0.0023), (-0.0004479, -0.0002924, 0.0025)], [], [(0, 1, 2, 3, 4, 5, 6, 7, 8, 9, 10, 11, 12, 13, 14, 15, 16, 17, 18, 19, 20, 21, 22, 23, 24, 25, 26, 27, 28), (0, 28, 29, 30, 31, 32, 33, 34, 35), (1, 0, 35, 36), (2, 1, 36, 37), (3, 2, 37, 38), (4, 3, 38, 39), (5, 4, 39, 40), (6, 5, 40, 41), (7, 6, 41, 42), (8, 7, 42, 43), (9, 8, 43, 44), (10, 9, 44, 45), (11, 10, 45, 46), (12, 11, 46, 47), (13, 12, 47, 48), (14, 13, 48, 49), (15, 14, 49, 50), (16, 15, 50, 51, 52, 53, 54, 55, 56), (18, 17, 57, 58), (19, 18, 58, 59), (20, 19, 59, 60), (21, 20, 60, 61), (22, 21, 61, 62), (23, 22, 62, 63), (24, 23, 63, 64), (25, 24, 64, 65), (26, 25, 65, 66), (27, 26, 66, 67), (30, 29, 68, 69), (31, 30, 69, 70), (32, 31, 70, 71), (33, 32, 71, 72), (35, 34, 73, 74, 75, 76, 77, 78, 79, 80, 81, 82, 83, 51, 50, 49, 48, 47, 46, 45, 44, 43, 42, 41, 40, 39, 38, 37, 36), (84, 57, 17, 16, 56), (52, 51, 83, 109, 85), (53, 52, 85, 86), (54, 53, 86, 87), (55, 54, 87, 88), (56, 55, 88, 84), (29, 28, 27, 67, 68), (73, 34, 33, 72, 99), (74, 73, 99, 100), (75, 74, 100, 101), (76, 75, 101, 102), (77, 76, 102, 103), (78, 77, 103, 104), (79, 78, 104, 105), (80, 79, 105, 106), (81, 80, 106, 107), (82, 81, 107, 108), (83, 82, 108, 109), (115, 93, 94, 95, 116, 117, 96, 97, 70, 69, 68, 67, 66, 65, 64, 63, 62, 61, 60, 59, 58, 57, 84, 88, 87, 111, 128, 112, 113, 89, 90, 91, 114, 92), (72, 71, 70, 97, 98, 118, 119, 134, 120, 121, 135, 122, 136, 123, 124, 125, 126, 110, 127, 111, 87, 86, 85, 109, 108, 107, 106, 105, 104, 103, 102, 101, 100, 99), (143, 129, 137, 89, 113, 131), (90, 89, 137, 130, 143, 131), (131, 91, 90), (131, 114, 91), (131, 92, 114), (131, 115, 92), (131, 93, 115), (131, 94, 93), (145, 132, 138, 95, 94, 131), (138, 133, 145, 131, 116, 95), (131, 96, 117), (131, 97, 96), (131, 98, 97), (131, 118, 98), (131, 110, 126), (131, 127, 110), (131, 111, 127), (131, 128, 111), (131, 112, 128), (131, 113, 112), (131, 117, 116), (131, 119, 118), (119, 131, 151, 139, 147, 134), (147, 140, 151, 131, 120, 134), (131, 121, 120), (131, 135, 121), (131, 122, 135), (131, 136, 122), (131, 123, 136), (131, 124, 123), (150, 141, 149, 125, 124, 131), (126, 125, 149, 142, 150, 131), (137, 129, 142, 149, 159, 144), (138, 132, 130, 137, 144, 146), (147, 139, 133, 138, 146, 148), (141, 150, 142, 129, 143, 130, 132, 145, 133, 139, 151, 140), (148, 159, 149, 141, 140, 147), (152, 153, 154, 155, 156, 157, 158, 159, 148, 160), (158, 161, 162, 163, 164, 160, 148, 146, 144, 159), (165, 166, 167, 168, 169, 170, 171, 172, 173, 174, 175, 176, 177, 178, 179, 180, 181, 182, 183, 184, 185), (165, 185, 186, 187), (166, 165, 187, 188), (167, 166, 188, 189), (168, 167, 189, 190), (169, 168, 190, 191), (170, 169, 191, 192), (171, 170, 192, 193), (172, 171, 193, 194), (173, 172, 194, 195), (174, 173, 195, 196), (175, 174, 196, 197), (176, 175, 197, 198), (177, 176, 198, 199), (178, 177, 199, 200), (179, 178, 200, 201), (180, 179, 201, 202), (181, 180, 202, 203), (182, 181, 203, 204), (183, 182, 204, 205), (206, 184, 183, 205, 207, 208, 209, 210, 211, 212), (206, 212, 213, 214, 215, 216, 217, 218, 207, 205), (185, 184, 206, 186), (187, 186, 206, 205, 204, 203, 202, 201, 200, 199, 198, 197, 196, 195, 194, 193, 192, 191, 190, 189, 188), (207, 218, 219, 220), (208, 207, 220, 221), (220, 219, 222, 223), (218, 217, 224, 219), (209, 208, 221, 225), (221, 220, 223, 226), (223, 222, 227, 228), (219, 224, 229, 222), (217, 216, 230, 224), (210, 209, 225, 231), (225, 221, 226, 232), (226, 223, 228, 233), (228, 227, 234, 235), (222, 229, 236, 227), (224, 230, 237, 229), (216, 215, 238, 230), (211, 210, 231, 239), (231, 225, 232, 240), (232, 226, 233, 241), (233, 228, 235, 242), (235, 234, 243, 244), (227, 236, 245, 234), (229, 237, 246, 236), (230, 238, 247, 237), (215, 214, 248, 238), (212, 211, 239, 249), (239, 231, 240, 250), (240, 232, 241, 251), (241, 233, 242, 252), (242, 235, 244, 253), (244, 243, 254, 255), (234, 245, 256, 243), (236, 246, 257, 245), (237, 247, 258, 246), (238, 248, 259, 247), (214, 213, 260, 248), (213, 212, 249, 260), (249, 239, 250, 261), (250, 240, 251, 262), (251, 241, 252, 263), (252, 242, 253, 264), (253, 244, 255, 265), (255, 254, 266, 267), (243, 256, 268, 254), (245, 257, 269, 256), (246, 258, 270, 257), (247, 259, 271, 258), (248, 260, 272, 259), (260, 249, 261, 272), (261, 250, 262, 273), (262, 251, 263, 274), (263, 252, 264, 275), (264, 253, 265, 276), (265, 255, 267, 277), (267, 266, 278, 279), (254, 268, 280, 266), (256, 269, 281, 268), (257, 270, 282, 269), (258, 271, 283, 270), (259, 272, 284, 271), (272, 261, 273, 284), (273, 262, 274, 285), (274, 263, 275, 286), (275, 264, 276, 287), (276, 265, 277, 288), (277, 267, 279, 289), (279, 278, 290, 291), (266, 280, 292, 278), (268, 281, 293, 280), (269, 282, 294, 281), (270, 283, 295, 282), (271, 284, 296, 283), (284, 273, 285, 296), (285, 274, 286, 297), (286, 275, 287, 298), (287, 276, 288, 299), (288, 277, 289, 300), (289, 279, 291, 301), (291, 290, 302, 303), (278, 292, 304, 290), (280, 293, 305, 292), (281, 294, 306, 293), (282, 295, 307, 294), (283, 296, 308, 295), (296, 285, 297, 308), (297, 286, 298, 309), (298, 287, 299, 310), (299, 288, 300, 311), (300, 289, 301, 312), (301, 291, 303, 313), (303, 302, 314, 315), (290, 304, 316, 302), (292, 305, 317, 304), (293, 306, 318, 305), (294, 307, 319, 306), (295, 308, 320, 307), (308, 297, 309, 320), (309, 298, 310, 321), (310, 299, 311, 322), (311, 300, 312, 323), (312, 301, 313, 324), (313, 303, 315, 325), (315, 314, 326, 327), (302, 316, 328, 314), (304, 317, 329, 316), (305, 318, 330, 317), (306, 319, 331, 318), (307, 320, 332, 319), (320, 309, 321, 332), (321, 310, 322, 333), (322, 311, 323, 334), (323, 312, 324, 335), (324, 313, 325, 336), (325, 315, 327, 337), (327, 326, 338, 339), (314, 328, 340, 326), (316, 329, 341, 328), (317, 330, 342, 329), (318, 331, 343, 330), (319, 332, 344, 331), (332, 321, 333, 344), (333, 322, 334, 345), (334, 323, 335, 346), (335, 324, 336, 347), (336, 325, 337, 348), (337, 327, 339, 349), (339, 338, 350, 351), (326, 340, 352, 338), (328, 341, 353, 340), (329, 342, 354, 341), (330, 343, 355, 342), (331, 344, 356, 343), (344, 333, 345, 356), (345, 334, 346, 357), (346, 335, 347, 358), (347, 336, 348, 359), (348, 337, 349, 360), (349, 339, 351, 361), (351, 350, 362, 363), (338, 352, 364, 350), (340, 353, 365, 352), (341, 354, 366, 353), (342, 355, 367, 354), (343, 356, 368, 355), (356, 345, 357, 368), (357, 346, 358, 369), (358, 347, 359, 370), (359, 348, 360, 371), (360, 349, 361, 372), (361, 351, 363, 373), (363, 362, 374, 375), (350, 364, 376, 362), (352, 365, 377, 364), (353, 366, 378, 365), (354, 367, 379, 366), (355, 368, 380, 367), (368, 357, 369, 380), (369, 358, 370, 381), (370, 359, 371, 382), (371, 360, 372, 383), (372, 361, 373, 384), (373, 363, 375, 385), (375, 374, 386, 387), (362, 376, 388, 374), (364, 377, 389, 376), (365, 378, 390, 377), (366, 379, 391, 378), (367, 380, 392, 379), (380, 369, 381, 392), (381, 370, 382, 393), (382, 371, 383, 394), (383, 372, 384, 395), (384, 373, 385, 396), (385, 375, 387, 397), (387, 386, 398, 399), (374, 388, 400, 386), (376, 389, 401, 388), (377, 390, 402, 389), (378, 391, 403, 390), (379, 392, 404, 391), (392, 381, 393, 404), (393, 382, 394, 405), (394, 383, 395, 406), (395, 384, 396, 407), (396, 385, 397, 408), (397, 387, 399, 409), (399, 398, 410, 411), (386, 400, 412, 398), (388, 401, 413, 400), (389, 402, 414, 401), (390, 403, 415, 402), (391, 404, 416, 403), (404, 393, 405, 416), (405, 394, 406, 417), (406, 395, 407, 418), (407, 396, 408, 419), (408, 397, 409, 420), (409, 399, 411, 421), (411, 410, 422, 423), (398, 412, 424, 410), (400, 413, 425, 412), (401, 414, 426, 413), (402, 415, 427, 414), (403, 416, 428, 415), (416, 405, 417, 428), (417, 406, 418, 429), (418, 407, 419, 430), (419, 408, 420, 431), (420, 409, 421, 432), (421, 411, 423, 433), (423, 422, 434, 435), (410, 424, 436, 422), (412, 425, 437, 424), (413, 426, 438, 425), (414, 427, 439, 426), (415, 428, 440, 427), (428, 417, 429, 440), (429, 418, 430, 441), (430, 419, 431, 442), (431, 420, 432, 443), (432, 421, 433, 444), (433, 423, 435, 445), (435, 434, 446, 447), (422, 436, 448, 434), (424, 437, 449, 436), (425, 438, 450, 437), (426, 439, 451, 438), (427, 440, 452, 439), (440, 429, 441, 452), (441, 430, 442, 453), (442, 431, 443, 454), (443, 432, 444, 455), (444, 433, 445, 456), (445, 435, 447, 457), (447, 446, 458, 459), (434, 448, 460, 446), (436, 449, 461, 448), (437, 450, 462, 449), (438, 451, 463, 450), (439, 452, 464, 451), (452, 441, 453, 464), (453, 442, 454, 465), (454, 443, 455, 466), (455, 444, 456, 467), (456, 445, 457, 468), (457, 447, 459, 469), (459, 458, 470, 471), (446, 460, 472, 458), (448, 461, 473, 460), (449, 462, 474, 461), (450, 463, 475, 462), (451, 464, 476, 463), (464, 453, 465, 476), (465, 454, 466, 477), (466, 455, 467, 478), (467, 456, 468, 479), (468, 457, 469, 480), (469, 459, 471, 481), (471, 470, 153, 152), (458, 472, 482, 470), (460, 473, 483, 472), (461, 474, 484, 473), (462, 475, 485, 474), (463, 476, 486, 475), (476, 465, 477, 486), (477, 466, 478, 487), (478, 467, 479, 488), (479, 468, 480, 489), (480, 469, 481, 490), (481, 471, 152, 160), (470, 482, 154, 153), (472, 483, 491, 482), (473, 484, 492, 483), (474, 485, 493, 484), (475, 486, 494, 485), (486, 477, 487, 494), (487, 478, 488, 495), (488, 479, 489, 496), (489, 480, 490, 497), (490, 481, 160, 164), (482, 491, 155, 154), (483, 492, 498, 491), (484, 493, 499, 492), (485, 494, 500, 493), (494, 487, 495, 500), (495, 488, 496, 501), (496, 489, 497, 502), (497, 490, 164, 163), (491, 498, 156, 155), (492, 499, 503, 498), (493, 500, 504, 499), (500, 495, 501, 504), (501, 496, 502, 505), (502, 497, 163, 162), (498, 503, 157, 156), (499, 504, 506, 503), (504, 501, 505, 506), (505, 502, 162, 161), (503, 506, 158, 157), (506, 505, 161, 158)])
me_mesh.polygons.foreach_set('material_index', [0, 0, 0, 0, 0, 0, 0, 0, 0, 0, 0, 0, 0, 0, 0, 0, 0, 0, 0, 0, 0, 0, 0, 0, 0, 0, 0, 0, 0, 0, 0, 0, 0, 0, 0, 0, 0, 0, 0, 0, 0, 0, 0, 0, 0, 0, 0, 0, 0, 0, 0, 0, 0, 0, 0, 0, 0, 0, 0, 0, 0, 0, 0, 0, 0, 0, 0, 0, 0, 0, 0, 0, 0, 0, 0, 0, 0, 0, 0, 0, 0, 0, 0, 0, 0, 1, 1, 1, 0, 1, 1, 1, 0, 0, 0, 0, 0, 0, 0, 0, 0, 0, 0, 0, 0, 0, 0, 0, 0, 0, 0, 0, 0, 0, 0, 0, 2, 2, 2, 2, 2, 2, 2, 2, 2, 2, 2, 2, 2, 2, 2, 2, 2, 2, 2, 2, 2, 2, 2, 2, 2, 2, 2, 2, 2, 2, 2, 2, 2, 2, 2, 2, 2, 2, 2, 2, 2, 2, 2, 2, 2, 2, 2, 2, 2, 2, 2, 2, 2, 2, 2, 2, 2, 2, 2, 2, 2, 2, 2, 2, 2, 2, 2, 2, 2, 2, 2, 2, 2, 2, 2, 2, 2, 2, 2, 2, 2, 2, 2, 2, 2, 2, 2, 2, 2, 2, 2, 2, 2, 2, 2, 2, 2, 2, 2, 2, 2, 2, 2, 2, 2, 2, 2, 2, 2, 2, 2, 2, 2, 2, 2, 2, 2, 2, 2, 2, 2, 2, 2, 2, 2, 2, 2, 2, 2, 2, 2, 2, 2, 2, 2, 2, 2, 2, 2, 2, 2, 2, 2, 2, 2, 2, 2, 2, 2, 2, 2, 2, 2, 2, 2, 2, 2, 2, 2, 2, 2, 2, 2, 2, 2, 2, 2, 2, 2, 2, 2, 2, 2, 2, 2, 2, 2, 2, 2, 2, 2, 2, 2, 2, 2, 2, 2, 2, 2, 2, 2, 2, 2, 2, 2, 2, 2, 2, 2, 2, 2, 2, 2, 2, 2, 2, 2, 2, 2, 2, 2, 2, 2, 2, 2, 2, 2, 2, 2, 2, 2, 2, 2, 2, 2, 2, 2, 2, 2, 2, 2, 2, 2, 2, 2, 2, 2, 2, 2, 2, 2, 2, 2, 2, 2, 2, 2, 2, 2, 2, 2, 2, 2, 2, 2, 2, 2, 2, 2, 2, 2, 2, 2, 2, 2, 2, 2, 2, 2, 2, 2, 2, 2, 2, 2, 2, 2, 2, 2, 2, 2, 2, 2, 2, 2, 2, 2, 2, 2, 2, 2, 2, 2, 2, 2, 2, 2, 2, 2, 2])
me_mesh.materials.append(mat_chrome)
me_mesh.materials.append(mat_chip)
me_mesh.materials.append(mat_gold)
me_mesh.use_remesh_preserve_volume = False
me_mesh.use_remesh_preserve_attributes = False
me_mesh.use_mirror_vertex_groups = False
me_mesh.update()

# ---- objects
ob_led = bpy.data.objects.new('LED', me_led_leads)
ob_led_leads = bpy.data.objects.new('LED Leads', me_mesh)
ob_lamp = bpy.data.objects.new('Lamp', light_lamp)
ob_camera = bpy.data.objects.new('Camera', cam_camera)

# ---- transforms, parenting, visibility, modifiers, constraints
ob_led.location = (0.0, 0.0, 0.0)
ob_led.rotation_euler = (1.571, 0.0, 0.0)
ob_led.show_transparent = True
ob_led.lineart.crease_threshold = 0.0
ob_led_leads.location = (0.0, -3.5, -0.225)
ob_led_leads.scale = (90.0, 90.0, 90.0)
ob_led_leads.lineart.crease_threshold = 0.0
ob_lamp.location = (17.69, -18.14, 25.69)
ob_lamp.rotation_euler = (0.7725, -0.4684, 1.025)
ob_lamp.lock_rotations_4d = False
ob_lamp.empty_display_type = 'ARROWS'
ob_lamp.color = (0.0, 0.0, 0.0, 0.0)
ob_lamp.lineart.crease_threshold = 0.0
ob_camera.location = (7.481, -6.508, 5.344)
ob_camera.rotation_euler = (1.003, 0.003836, 0.4222)
ob_camera.lock_rotations_4d = False
ob_camera.empty_display_type = 'ARROWS'
ob_camera.color = (0.0, 0.0, 0.0, 0.0)
ob_camera.display_type = 'WIRE'
ob_camera.lineart.crease_threshold = 0.0

# ---- collection membership
col_collection_1.objects.link(ob_led)
col_collection_1.objects.link(ob_led_leads)
col_collection_1.objects.link(ob_lamp)
col_collection_1.objects.link(ob_camera)

# ---- scene / render settings (as saved in the file)
scene.camera = ob_camera
scene.frame_start = 1; scene.frame_end = 250; scene.frame_set(1)
scene.render.engine = 'BLENDER_EEVEE_NEXT'
scene.render.resolution_percentage = 50
scene.render.dither_intensity = 0.0
scene.cycles.use_denoising = False
scene.cycles.samples = 128
scene.cycles.sampling_pattern = 'TABULATED_SOBOL'
scene.cycles.light_sampling_threshold = 0.0
scene.cycles.use_adaptive_sampling = False
scene.cycles.use_light_tree = False
scene.cycles.blur_glossy = 0.0
scene.cycles.sample_clamp_indirect = 0.0
scene.view_settings.view_transform = 'Standard'
bpy.context.view_layer.update()
